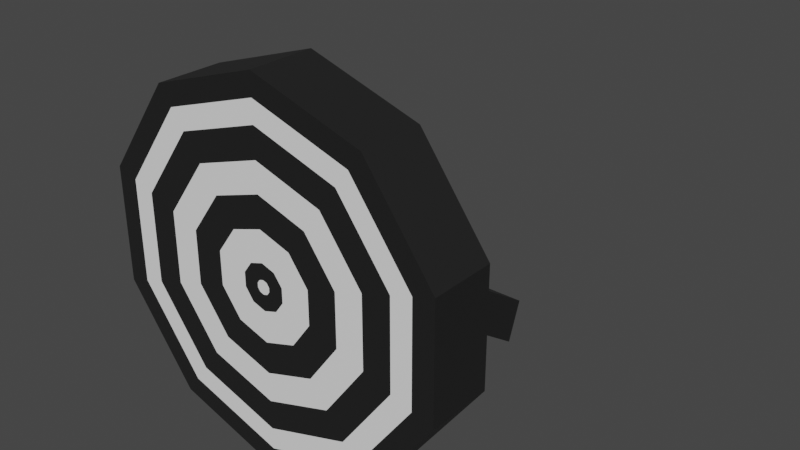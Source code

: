 # Source: TargetPratice.blend  (saved by Blender 2.90.8; exported with 4.5.12 LTS)
import bpy
from mathutils import Matrix  # noqa: F401  (used for matrix-valued properties, if any)

bpy.ops.wm.read_factory_settings(use_empty=True)
scene = bpy.context.scene
scene.name = 'Scene'

# ---- collections
col_collection = bpy.data.collections.new('Collection'); scene.collection.children.link(col_collection)

# ---- materials (node trees are filled in below, after node groups)
mat_black_targetpratice = bpy.data.materials.new('Black_TargetPratice')
mat_black_targetpratice.use_transparent_shadow = False
mat_white_targetpratice = bpy.data.materials.new('White_TargetPratice')
mat_white_targetpratice.use_transparent_shadow = False

# ---- material node trees
mat_black_targetpratice.use_nodes = True; mat_black_targetpratice.node_tree.nodes.clear()
_N = mat_black_targetpratice.node_tree.nodes; _L = mat_black_targetpratice.node_tree.links
n0 = _N.new('ShaderNodeBsdfPrincipled'); n0.name = 'Principled BSDF'; n0.location = (10, 300)
n0.distribution = 'GGX'
n0.subsurface_method = 'BURLEY'
n0.inputs[0].default_value = (0.0137, 0.0137, 0.0137, 1.0)
n0.inputs[3].default_value = 1.45
n0.inputs[27].default_value = (0.0, 0.0, 0.0, 1.0)
n0.inputs[28].default_value = 1.0
n1 = _N.new('ShaderNodeOutputMaterial'); n1.name = 'Material Output'; n1.location = (300, 300)
_L.new(n0.outputs[0], n1.inputs[0])
n1.is_active_output = True
mat_white_targetpratice.use_nodes = True; mat_white_targetpratice.node_tree.nodes.clear()
_N = mat_white_targetpratice.node_tree.nodes; _L = mat_white_targetpratice.node_tree.links
n0 = _N.new('ShaderNodeBsdfPrincipled'); n0.name = 'Principled BSDF'; n0.location = (10, 300)
n0.distribution = 'GGX'
n0.subsurface_method = 'BURLEY'
n0.inputs[0].default_value = (0.9131, 0.9131, 0.9131, 1.0)
n0.inputs[3].default_value = 1.45
n0.inputs[27].default_value = (0.0, 0.0, 0.0, 1.0)
n0.inputs[28].default_value = 1.0
n1 = _N.new('ShaderNodeOutputMaterial'); n1.name = 'Material Output'; n1.location = (300, 300)
_L.new(n0.outputs[0], n1.inputs[0])
n1.is_active_output = True

# ---- world
world_world = bpy.data.worlds.new('World'); scene.world = world_world
world_world.use_nodes = True; world_world.node_tree.nodes.clear()
_N = world_world.node_tree.nodes; _L = world_world.node_tree.links
n0 = _N.new('ShaderNodeOutputWorld'); n0.name = 'World Output'; n0.location = (300, 300)
n1 = _N.new('ShaderNodeBackground'); n1.name = 'Background'; n1.location = (10, 300)
n1.inputs[0].default_value = (0.05088, 0.05088, 0.05088, 1.0)
_L.new(n1.outputs[0], n0.inputs[0])
n0.is_active_output = True
world_world.color = (0.05088, 0.05088, 0.05088)
world_world.use_sun_shadow = False
world_world.sun_shadow_jitter_overblur = 0.0

# ---- meshes
me_cylinder_022 = bpy.data.meshes.new('Cylinder.022')
me_cylinder_022.from_pydata([(-8.515e-09, 0.2282, 1.041), (-4.215e-08, -0.1239, 0.07791), (0.5878, 0.2282, 0.8498), (0.0218, -0.1239, 0.07083), (0.9511, 0.2282, 0.3498), (0.03528, -0.1239, 0.05228), (0.9511, 0.2282, -0.2682), (0.03528, -0.1239, 0.02935), (0.5878, 0.2282, -0.7682), (0.0218, -0.1239, 0.01081), (-9.594e-08, 0.2282, -0.9592), (-2.322e-08, -0.1239, 0.003722), (-0.5878, 0.2282, -0.7682), (-0.0218, -0.1239, 0.01081), (-0.9511, 0.2282, -0.2682), (-0.03528, -0.1239, 0.02935), (-0.9511, 0.2282, 0.3498), (-0.03528, -0.1239, 0.05228), (-0.5878, 0.2282, 0.8498), (-0.0218, -0.1239, 0.07083), (-0.1275, 0.208, -0.08664), (-0.1275, 0.208, 0.1683), (-0.1275, 1.655, -1.079), (-0.1275, 1.743, -0.8394), (0.1275, 0.208, -0.08664), (0.1275, 0.208, 0.1683), (0.1275, 1.655, -1.079), (0.1275, 1.743, -0.8394), (0.5878, -0.1239, 0.8498), (-8.515e-09, -0.1239, 1.041), (0.9511, -0.1239, 0.3498), (0.9511, -0.1239, -0.2682), (0.5878, -0.1239, -0.7682), (-9.594e-08, -0.1239, -0.9592), (-0.5878, -0.1239, -0.7682), (-0.9511, -0.1239, -0.2682), (-0.9511, -0.1239, 0.3498), (-0.5878, -0.1239, 0.8498), (0.4492, -0.1239, 0.6591), (-3.068e-08, -0.1239, 0.805), (0.7268, -0.1239, 0.277), (0.7268, -0.1239, -0.1953), (0.4492, -0.1239, -0.5774), (-7.747e-08, -0.1239, -0.7234), (-0.4492, -0.1239, -0.5774), (-0.7268, -0.1239, -0.1953), (-0.7268, -0.1239, 0.277), (-0.4492, -0.1239, 0.6591), (0.2653, -0.1239, 0.4059), (-3.068e-08, -0.1239, 0.4921), (0.4292, -0.1239, 0.1803), (0.4292, -0.1239, -0.09865), (0.2653, -0.1239, -0.3243), (-4.805e-08, -0.1239, -0.4105), (-0.2653, -0.1239, -0.3243), (-0.4292, -0.1239, -0.09865), (-0.4292, -0.1239, 0.1803), (-0.2653, -0.1239, 0.4059), (0.07122, -0.1239, 0.1388), (-5.137e-08, -0.1239, 0.162), (0.1152, -0.1239, 0.07826), (0.1152, -0.1239, 0.003373), (0.07122, -0.1239, -0.05721), (-3.771e-08, -0.1239, -0.08035), (-0.07122, -0.1239, -0.05721), (-0.1152, -0.1239, 0.003373), (-0.1152, -0.1239, 0.07826), (-0.07122, -0.1239, 0.1388), (-3.068e-08, -0.1239, 0.6486), (0.3572, -0.1239, 0.5325), (0.578, -0.1239, 0.2286), (0.578, -0.1239, -0.147), (0.3572, -0.1239, -0.4509), (-6.276e-08, -0.1239, -0.5669), (-0.3572, -0.1239, -0.4509), (-0.578, -0.1239, -0.147), (-0.578, -0.1239, 0.2286), (-0.3572, -0.1239, 0.5325), (-4.103e-08, -0.1239, 0.3271), (0.1682, -0.1239, 0.2724), (0.2722, -0.1239, 0.1293), (0.2722, -0.1239, -0.04764), (0.1682, -0.1239, -0.1908), (-4.288e-08, -0.1239, -0.2454), (-0.1682, -0.1239, -0.1908), (-0.2722, -0.1239, -0.04764), (-0.2722, -0.1239, 0.1293), (-0.1682, -0.1239, 0.2724), (-1.96e-08, -0.1239, 0.9229), (0.5185, -0.1239, 0.7545), (0.8389, -0.1239, 0.3134), (0.8389, -0.1239, -0.2318), (0.5185, -0.1239, -0.6728), (-8.67e-08, -0.1239, -0.8413), (-0.5185, -0.1239, -0.6728), (-0.8389, -0.1239, -0.2318), (-0.8389, -0.1239, 0.3134), (-0.5185, -0.1239, 0.7545)], [], [(0, 29, 28, 2), (2, 28, 30, 4), (4, 30, 31, 6), (6, 31, 32, 8), (8, 32, 33, 10), (10, 33, 34, 12), (12, 34, 35, 14), (14, 35, 36, 16), (3, 1, 19, 17, 15, 13, 11, 9, 7, 5), (16, 36, 37, 18), (18, 37, 29, 0), (0, 2, 4, 6, 8, 10, 12, 14, 16, 18), (20, 21, 23, 22), (22, 23, 27, 26), (26, 27, 25, 24), (24, 25, 21, 20), (22, 26, 24, 20), (27, 23, 21, 25), (88, 89, 28, 29), (89, 90, 30, 28), (90, 91, 31, 30), (91, 92, 32, 31), (92, 93, 33, 32), (93, 94, 34, 33), (94, 95, 35, 34), (95, 96, 36, 35), (96, 97, 37, 36), (97, 88, 29, 37), (68, 69, 38, 39), (69, 70, 40, 38), (70, 71, 41, 40), (71, 72, 42, 41), (72, 73, 43, 42), (73, 74, 44, 43), (74, 75, 45, 44), (75, 76, 46, 45), (76, 77, 47, 46), (77, 68, 39, 47), (78, 79, 48, 49), (79, 80, 50, 48), (80, 81, 51, 50), (81, 82, 52, 51), (82, 83, 53, 52), (83, 84, 54, 53), (84, 85, 55, 54), (85, 86, 56, 55), (86, 87, 57, 56), (87, 78, 49, 57), (1, 3, 58, 59), (3, 5, 60, 58), (5, 7, 61, 60), (7, 9, 62, 61), (9, 11, 63, 62), (11, 13, 64, 63), (13, 15, 65, 64), (15, 17, 66, 65), (17, 19, 67, 66), (19, 1, 59, 67), (57, 49, 68, 77), (56, 57, 77, 76), (55, 56, 76, 75), (54, 55, 75, 74), (53, 54, 74, 73), (52, 53, 73, 72), (51, 52, 72, 71), (50, 51, 71, 70), (48, 50, 70, 69), (49, 48, 69, 68), (67, 59, 78, 87), (66, 67, 87, 86), (65, 66, 86, 85), (64, 65, 85, 84), (63, 64, 84, 83), (62, 63, 83, 82), (61, 62, 82, 81), (60, 61, 81, 80), (58, 60, 80, 79), (59, 58, 79, 78), (47, 39, 88, 97), (46, 47, 97, 96), (45, 46, 96, 95), (44, 45, 95, 94), (43, 44, 94, 93), (42, 43, 93, 92), (41, 42, 92, 91), (40, 41, 91, 90), (38, 40, 90, 89), (39, 38, 89, 88)])
me_cylinder_022.polygons.foreach_set('material_index', [0, 0, 0, 0, 0, 0, 0, 0, 1, 0, 0, 0, 0, 0, 0, 0, 0, 0, 0, 0, 0, 0, 0, 0, 0, 0, 0, 0, 0, 0, 0, 0, 0, 0, 0, 0, 0, 0, 0, 0, 0, 0, 0, 0, 0, 0, 0, 0, 0, 0, 0, 0, 0, 0, 0, 0, 0, 0, 1, 1, 1, 1, 1, 1, 1, 1, 1, 1, 1, 1, 1, 1, 1, 1, 1, 1, 1, 1, 1, 1, 1, 1, 1, 1, 1, 1, 1, 1])
_uv = me_cylinder_022.uv_layers.new(name='UVMap')
_uv.uv.foreach_set('vector', [1.0, 0.5, 1.0, 1.0, 0.9, 1.0, 0.9, 0.5, 0.9, 0.5, 0.9, 1.0, 0.8, 1.0, 0.8, 0.5, 0.8, 0.5, 0.8, 1.0, 0.7, 1.0, 0.7, 0.5, 0.7, 0.5, 0.7, 1.0, 0.6, 1.0, 0.6, 0.5, 0.6, 0.5, 0.6, 1.0, 0.5, 1.0, 0.5, 0.5, 0.5, 0.5, 0.5, 1.0, 0.4, 1.0, 0.4, 0.5, 0.4, 0.5, 0.4, 1.0, 0.3, 1.0, 0.3, 0.5, 0.3, 0.5, 0.3, 1.0, 0.2, 1.0, 0.2, 0.5, 0.2552, 0.2572, 0.25, 0.2589, 0.2448, 0.2572, 0.2415, 0.2528, 0.2415, 0.2472, 0.2448, 0.2428, 0.25, 0.2411, 0.2552, 0.2428, 0.2585, 0.2472, 0.2585, 0.2528, 0.2, 0.5, 0.2, 1.0, 0.1, 1.0, 0.1, 0.5, 0.1, 0.5, 0.1, 1.0, -7.451e-08, 1.0, -7.451e-08, 0.5, 0.75, 0.49, 0.8911, 0.4442, 0.9783, 0.3242, 0.9783, 0.1758, 0.8911, 0.05584, 0.75, 0.01, 0.6089, 0.05584, 0.5217, 0.1758, 0.5217, 0.3242, 0.6089, 0.4442, 0.375, 0.0, 0.625, 0.0, 0.625, 0.25, 0.375, 0.25, 0.375, 0.25, 0.625, 0.25, 0.625, 0.5, 0.375, 0.5, 0.375, 0.5, 0.625, 0.5, 0.625, 0.75, 0.375, 0.75, 0.375, 0.75, 0.625, 0.75, 0.625, 1.0, 0.375, 1.0, 0.125, 0.5, 0.375, 0.5, 0.375, 0.75, 0.125, 0.75, 0.625, 0.5, 0.875, 0.5, 0.875, 0.75, 0.625, 0.75, 0.25, 0.4617, 0.3744, 0.4213, 0.3911, 0.4442, 0.25, 0.49, 0.3744, 0.4213, 0.4513, 0.3154, 0.4783, 0.3242, 0.3911, 0.4442, 0.4513, 0.3154, 0.4513, 0.1846, 0.4783, 0.1758, 0.4783, 0.3242, 0.4513, 0.1846, 0.3744, 0.07873, 0.3911, 0.05584, 0.4783, 0.1758, 0.3744, 0.07873, 0.25, 0.03829, 0.25, 0.01, 0.3911, 0.05584, 0.25, 0.03829, 0.1256, 0.07873, 0.1089, 0.05584, 0.25, 0.01, 0.1256, 0.07873, 0.04866, 0.1846, 0.02175, 0.1758, 0.1089, 0.05584, 0.04866, 0.1846, 0.04866, 0.3154, 0.02175, 0.3242, 0.02175, 0.1758, 0.04866, 0.3154, 0.1256, 0.4213, 0.1089, 0.4442, 0.02175, 0.3242, 0.1256, 0.4213, 0.25, 0.4617, 0.25, 0.49, 0.1089, 0.4442, 0.25, 0.3959, 0.3357, 0.368, 0.3578, 0.3984, 0.25, 0.4334, 0.3357, 0.368, 0.3887, 0.2951, 0.4244, 0.3067, 0.3578, 0.3984, 0.3887, 0.2951, 0.3887, 0.2049, 0.4244, 0.1933, 0.4244, 0.3067, 0.3887, 0.2049, 0.3357, 0.132, 0.3578, 0.1016, 0.4244, 0.1933, 0.3357, 0.132, 0.25, 0.1041, 0.25, 0.06659, 0.3578, 0.1016, 0.25, 0.1041, 0.1643, 0.132, 0.1422, 0.1016, 0.25, 0.06659, 0.1643, 0.132, 0.1113, 0.2049, 0.07557, 0.1933, 0.1422, 0.1016, 0.1113, 0.2049, 0.1113, 0.2951, 0.07557, 0.3067, 0.07557, 0.1933, 0.1113, 0.2951, 0.1643, 0.368, 0.1422, 0.3984, 0.07557, 0.3067, 0.1643, 0.368, 0.25, 0.3959, 0.25, 0.4334, 0.1422, 0.3984, 0.25, 0.3187, 0.2904, 0.3056, 0.3137, 0.3376, 0.25, 0.3583, 0.2904, 0.3056, 0.3153, 0.2712, 0.353, 0.2835, 0.3137, 0.3376, 0.3153, 0.2712, 0.3153, 0.2288, 0.353, 0.2165, 0.353, 0.2835, 0.3153, 0.2288, 0.2904, 0.1944, 0.3137, 0.1624, 0.353, 0.2165, 0.2904, 0.1944, 0.25, 0.1813, 0.25, 0.1417, 0.3137, 0.1624, 0.25, 0.1813, 0.2096, 0.1944, 0.1863, 0.1624, 0.25, 0.1417, 0.2096, 0.1944, 0.1847, 0.2288, 0.147, 0.2165, 0.1863, 0.1624, 0.1847, 0.2288, 0.1847, 0.2712, 0.147, 0.2835, 0.147, 0.2165, 0.1847, 0.2712, 0.2096, 0.3056, 0.1863, 0.3376, 0.147, 0.2835, 0.2096, 0.3056, 0.25, 0.3187, 0.25, 0.3583, 0.1863, 0.3376, 0.25, 0.2589, 0.2552, 0.2572, 0.2671, 0.2735, 0.25, 0.2791, 0.2552, 0.2572, 0.2585, 0.2528, 0.2777, 0.259, 0.2671, 0.2735, 0.2585, 0.2528, 0.2585, 0.2472, 0.2777, 0.241, 0.2777, 0.259, 0.2585, 0.2472, 0.2552, 0.2428, 0.2671, 0.2265, 0.2777, 0.241, 0.2552, 0.2428, 0.25, 0.2411, 0.25, 0.2209, 0.2671, 0.2265, 0.25, 0.2411, 0.2448, 0.2428, 0.2329, 0.2265, 0.25, 0.2209, 0.2448, 0.2428, 0.2415, 0.2472, 0.2223, 0.241, 0.2329, 0.2265, 0.2415, 0.2472, 0.2415, 0.2528, 0.2223, 0.259, 0.2223, 0.241, 0.2415, 0.2528, 0.2448, 0.2572, 0.2329, 0.2735, 0.2223, 0.259, 0.2448, 0.2572, 0.25, 0.2589, 0.25, 0.2791, 0.2329, 0.2735, 0.1863, 0.3376, 0.25, 0.3583, 0.25, 0.3959, 0.1643, 0.368, 0.147, 0.2835, 0.1863, 0.3376, 0.1643, 0.368, 0.1113, 0.2951, 0.147, 0.2165, 0.147, 0.2835, 0.1113, 0.2951, 0.1113, 0.2049, 0.1863, 0.1624, 0.147, 0.2165, 0.1113, 0.2049, 0.1643, 0.132, 0.25, 0.1417, 0.1863, 0.1624, 0.1643, 0.132, 0.25, 0.1041, 0.3137, 0.1624, 0.25, 0.1417, 0.25, 0.1041, 0.3357, 0.132, 0.353, 0.2165, 0.3137, 0.1624, 0.3357, 0.132, 0.3887, 0.2049, 0.353, 0.2835, 0.353, 0.2165, 0.3887, 0.2049, 0.3887, 0.2951, 0.3137, 0.3376, 0.353, 0.2835, 0.3887, 0.2951, 0.3357, 0.368, 0.25, 0.3583, 0.3137, 0.3376, 0.3357, 0.368, 0.25, 0.3959, 0.2329, 0.2735, 0.25, 0.2791, 0.25, 0.3187, 0.2096, 0.3056, 0.2223, 0.259, 0.2329, 0.2735, 0.2096, 0.3056, 0.1847, 0.2712, 0.2223, 0.241, 0.2223, 0.259, 0.1847, 0.2712, 0.1847, 0.2288, 0.2329, 0.2265, 0.2223, 0.241, 0.1847, 0.2288, 0.2096, 0.1944, 0.25, 0.2209, 0.2329, 0.2265, 0.2096, 0.1944, 0.25, 0.1813, 0.2671, 0.2265, 0.25, 0.2209, 0.25, 0.1813, 0.2904, 0.1944, 0.2777, 0.241, 0.2671, 0.2265, 0.2904, 0.1944, 0.3153, 0.2288, 0.2777, 0.259, 0.2777, 0.241, 0.3153, 0.2288, 0.3153, 0.2712, 0.2671, 0.2735, 0.2777, 0.259, 0.3153, 0.2712, 0.2904, 0.3056, 0.25, 0.2791, 0.2671, 0.2735, 0.2904, 0.3056, 0.25, 0.3187, 0.1422, 0.3984, 0.25, 0.4334, 0.25, 0.4617, 0.1256, 0.4213, 0.07557, 0.3067, 0.1422, 0.3984, 0.1256, 0.4213, 0.04866, 0.3154, 0.07557, 0.1933, 0.07557, 0.3067, 0.04866, 0.3154, 0.04866, 0.1846, 0.1422, 0.1016, 0.07557, 0.1933, 0.04866, 0.1846, 0.1256, 0.07873, 0.25, 0.06659, 0.1422, 0.1016, 0.1256, 0.07873, 0.25, 0.03829, 0.3578, 0.1016, 0.25, 0.06659, 0.25, 0.03829, 0.3744, 0.07873, 0.4244, 0.1933, 0.3578, 0.1016, 0.3744, 0.07873, 0.4513, 0.1846, 0.4244, 0.3067, 0.4244, 0.1933, 0.4513, 0.1846, 0.4513, 0.3154, 0.3578, 0.3984, 0.4244, 0.3067, 0.4513, 0.3154, 0.3744, 0.4213, 0.25, 0.4334, 0.3578, 0.3984, 0.3744, 0.4213, 0.25, 0.4617])
me_cylinder_022.materials.append(mat_black_targetpratice)
me_cylinder_022.materials.append(mat_white_targetpratice)
me_cylinder_022.use_remesh_fix_poles = True
me_cylinder_022.use_remesh_preserve_attributes = False
me_cylinder_022.use_mirror_vertex_groups = False
me_cylinder_022.update()

# ---- objects
ob_targetpratice = bpy.data.objects.new('TargetPratice', me_cylinder_022)

# ---- transforms, parenting, visibility, modifiers, constraints
ob_targetpratice.location = (0.0, 0.0, 0.0)
ob_targetpratice.lineart.crease_threshold = 0.0

# ---- collection membership
col_collection.objects.link(ob_targetpratice)

# ---- scene / render settings (as saved in the file)
scene.frame_start = 1; scene.frame_end = 250; scene.frame_set(1)
scene.render.engine = 'BLENDER_EEVEE_NEXT'
scene.cycles.use_denoising = False
scene.cycles.samples = 128
scene.cycles.sampling_pattern = 'TABULATED_SOBOL'
scene.cycles.use_adaptive_sampling = False
scene.cycles.use_light_tree = False
scene.view_settings.view_transform = 'Filmic'
bpy.context.view_layer.update()

# ---- added for rendering (the .blend has no active camera and no usable light): camera, sun
cam_auto = bpy.data.cameras.new('AutoCamera')
cam_auto.lens = 50.0
cam_auto.sensor_width = 36.0
cam_auto.clip_end = 1000.0
ob_auto_camera = bpy.data.objects.new('AutoCamera', cam_auto)
scene.collection.objects.link(ob_auto_camera)
ob_auto_camera.location = (3.15055, -2.9713, 2.50137)
ob_auto_camera.rotation_euler = (1.09748, -7.21219e-08, 0.694738)
scene.camera = ob_auto_camera
light_auto_sun = bpy.data.lights.new('AutoSun', 'SUN')
light_auto_sun.energy = 3.0
light_auto_sun.angle = 0.0523599
ob_auto_sun = bpy.data.objects.new('AutoSun', light_auto_sun)
scene.collection.objects.link(ob_auto_sun)
ob_auto_sun.rotation_euler = (0.872665, 0.174533, 0.523599)
bpy.context.view_layer.update()
